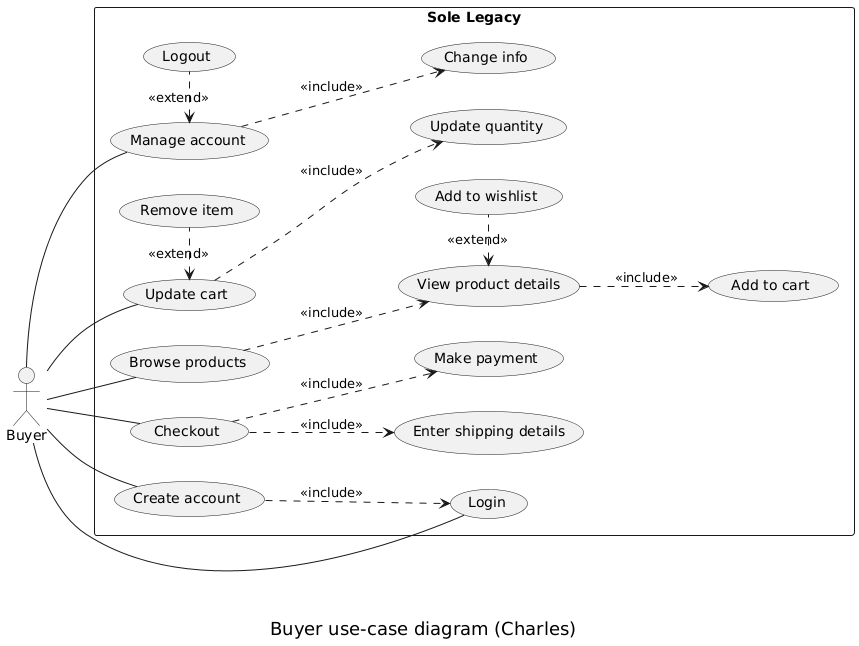

The diagram above was rendered by PlantUML. Its source (embedded in the PNG):
@startuml
left to right direction

actor Buyer as B

rectangle "Sole Legacy" {
  usecase "Browse products" as UC1
  usecase "View product details" as UC2
  usecase "Add to cart" as UC3
  usecase "Update cart" as UC4
  usecase "Update quantity" as UC13
  usecase "Remove item" as UC14
  usecase "Checkout" as UC5
  usecase "Add to wishlist" as UC6
  usecase "Login" as UC7
  usecase "Create account" as UC8
  usecase "Manage account" as UC9
  usecase "Change info" as UC10
  usecase "Logout" as UC11
  usecase "Make payment" as UC12
  usecase "Enter shipping details" as UC19

  ' Include relationships
  UC1 ..> UC2 : <<include>>
  UC2 ..> UC3 : <<include>>
  UC5 ..> UC12 : <<include>>
  UC5 ..> UC19 : <<include>>
  UC9 ..> UC10 : <<include>>
  UC8 ..> UC7 : <<include>>
  UC4 ..> UC13 : <<include>>

  ' Extend relationships
  UC2 <. UC6 : <<extend>>
  UC9 <. UC11 : <<extend>>
  UC4 <. UC14 : <<extend>>
}

B -- UC1
B -- UC4
B -- UC5
B -- UC7
B -- UC8
B -- UC9

footer <size:18><font color=black>Buyer use-case diagram (Charles)</font></size>
@enduml